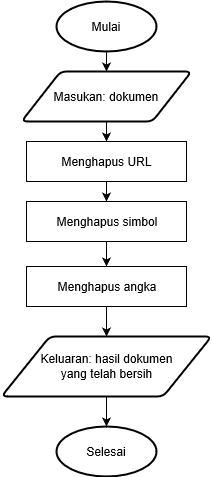

The diagram above was exported from draw.io. Its source (the exported page's mxGraphModel, read from the mxfile embedded in the PNG):
<mxGraphModel grid="1" dx="409" dy="474" gridSize="10" guides="1" tooltips="1" connect="1" arrows="1" fold="1" page="1" pageScale="1" pageWidth="827" pageHeight="1169" math="0" shadow="0">
  <root>
    <mxCell id="yaRAwyYscWFO_BQeM0Pw-0" />
    <mxCell id="yaRAwyYscWFO_BQeM0Pw-1" parent="yaRAwyYscWFO_BQeM0Pw-0" />
    <mxCell id="csgiAaqrGQwBrBaG38cb-0" value="" parent="yaRAwyYscWFO_BQeM0Pw-1" style="edgeStyle=orthogonalEdgeStyle;rounded=0;orthogonalLoop=1;jettySize=auto;html=1;" edge="1" source="csgiAaqrGQwBrBaG38cb-1" target="csgiAaqrGQwBrBaG38cb-3">
      <mxGeometry as="geometry" relative="1" />
    </mxCell>
    <mxCell id="csgiAaqrGQwBrBaG38cb-1" value="&lt;div align=&quot;center&quot;&gt;Mulai&lt;/div&gt;" parent="yaRAwyYscWFO_BQeM0Pw-1" style="strokeWidth=2;html=1;shape=mxgraph.flowchart.start_1;whiteSpace=wrap;align=center;" vertex="1">
      <mxGeometry as="geometry" y="190" x="150" width="100" height="50" />
    </mxCell>
    <mxCell id="csgiAaqrGQwBrBaG38cb-2" value="" parent="yaRAwyYscWFO_BQeM0Pw-1" style="edgeStyle=orthogonalEdgeStyle;rounded=0;orthogonalLoop=1;jettySize=auto;html=1;" edge="1" source="csgiAaqrGQwBrBaG38cb-3">
      <mxGeometry as="geometry" relative="1">
        <mxPoint as="targetPoint" y="330" x="200" />
      </mxGeometry>
    </mxCell>
    <mxCell id="csgiAaqrGQwBrBaG38cb-3" value="Masukan: dokumen" parent="yaRAwyYscWFO_BQeM0Pw-1" style="shape=parallelogram;html=1;strokeWidth=2;perimeter=parallelogramPerimeter;whiteSpace=wrap;rounded=1;arcSize=12;size=0.23;" vertex="1">
      <mxGeometry as="geometry" y="260" x="115" width="170" height="50" />
    </mxCell>
    <mxCell id="csgiAaqrGQwBrBaG38cb-4" value="" parent="yaRAwyYscWFO_BQeM0Pw-1" style="edgeStyle=orthogonalEdgeStyle;rounded=0;orthogonalLoop=1;jettySize=auto;html=1;" edge="1" target="csgiAaqrGQwBrBaG38cb-6">
      <mxGeometry as="geometry" relative="1">
        <mxPoint as="sourcePoint" y="495" x="200" />
      </mxGeometry>
    </mxCell>
    <mxCell id="csgiAaqrGQwBrBaG38cb-5" value="" parent="yaRAwyYscWFO_BQeM0Pw-1" style="edgeStyle=orthogonalEdgeStyle;rounded=0;orthogonalLoop=1;jettySize=auto;html=1;" edge="1" source="csgiAaqrGQwBrBaG38cb-6" target="csgiAaqrGQwBrBaG38cb-7">
      <mxGeometry as="geometry" relative="1" />
    </mxCell>
    <mxCell id="csgiAaqrGQwBrBaG38cb-6" value="Keluaran: hasil dokumen&lt;br&gt;yang telah bersih" parent="yaRAwyYscWFO_BQeM0Pw-1" style="shape=parallelogram;html=1;strokeWidth=2;perimeter=parallelogramPerimeter;whiteSpace=wrap;rounded=1;arcSize=12;size=0.23;" vertex="1">
      <mxGeometry as="geometry" y="525" x="95" width="210" height="60" />
    </mxCell>
    <mxCell id="csgiAaqrGQwBrBaG38cb-7" value="&lt;div align=&quot;center&quot;&gt;Selesai&lt;/div&gt;" parent="yaRAwyYscWFO_BQeM0Pw-1" style="strokeWidth=2;html=1;shape=mxgraph.flowchart.start_1;whiteSpace=wrap;align=center;" vertex="1">
      <mxGeometry as="geometry" y="615" x="150" width="100" height="50" />
    </mxCell>
    <mxCell id="csgiAaqrGQwBrBaG38cb-13" parent="yaRAwyYscWFO_BQeM0Pw-1" style="edgeStyle=orthogonalEdgeStyle;rounded=0;orthogonalLoop=1;jettySize=auto;html=1;entryX=0.5;entryY=0;entryDx=0;entryDy=0;" edge="1" source="csgiAaqrGQwBrBaG38cb-8" target="csgiAaqrGQwBrBaG38cb-9">
      <mxGeometry as="geometry" relative="1" />
    </mxCell>
    <mxCell id="csgiAaqrGQwBrBaG38cb-8" value="Menghapus URL" parent="yaRAwyYscWFO_BQeM0Pw-1" style="rounded=0;whiteSpace=wrap;html=1;" vertex="1">
      <mxGeometry as="geometry" y="330" x="120" width="160" height="40" />
    </mxCell>
    <mxCell id="csgiAaqrGQwBrBaG38cb-14" parent="yaRAwyYscWFO_BQeM0Pw-1" style="edgeStyle=orthogonalEdgeStyle;rounded=0;orthogonalLoop=1;jettySize=auto;html=1;entryX=0.5;entryY=0;entryDx=0;entryDy=0;" edge="1" source="csgiAaqrGQwBrBaG38cb-9" target="csgiAaqrGQwBrBaG38cb-10">
      <mxGeometry as="geometry" relative="1" />
    </mxCell>
    <mxCell id="csgiAaqrGQwBrBaG38cb-9" value="Menghapus simbol" parent="yaRAwyYscWFO_BQeM0Pw-1" style="rounded=0;whiteSpace=wrap;html=1;" vertex="1">
      <mxGeometry as="geometry" y="390" x="120" width="160" height="40" />
    </mxCell>
    <mxCell id="csgiAaqrGQwBrBaG38cb-10" value="Menghapus angka" parent="yaRAwyYscWFO_BQeM0Pw-1" style="rounded=0;whiteSpace=wrap;html=1;" vertex="1">
      <mxGeometry as="geometry" y="455" x="120" width="160" height="40" />
    </mxCell>
  </root>
</mxGraphModel>